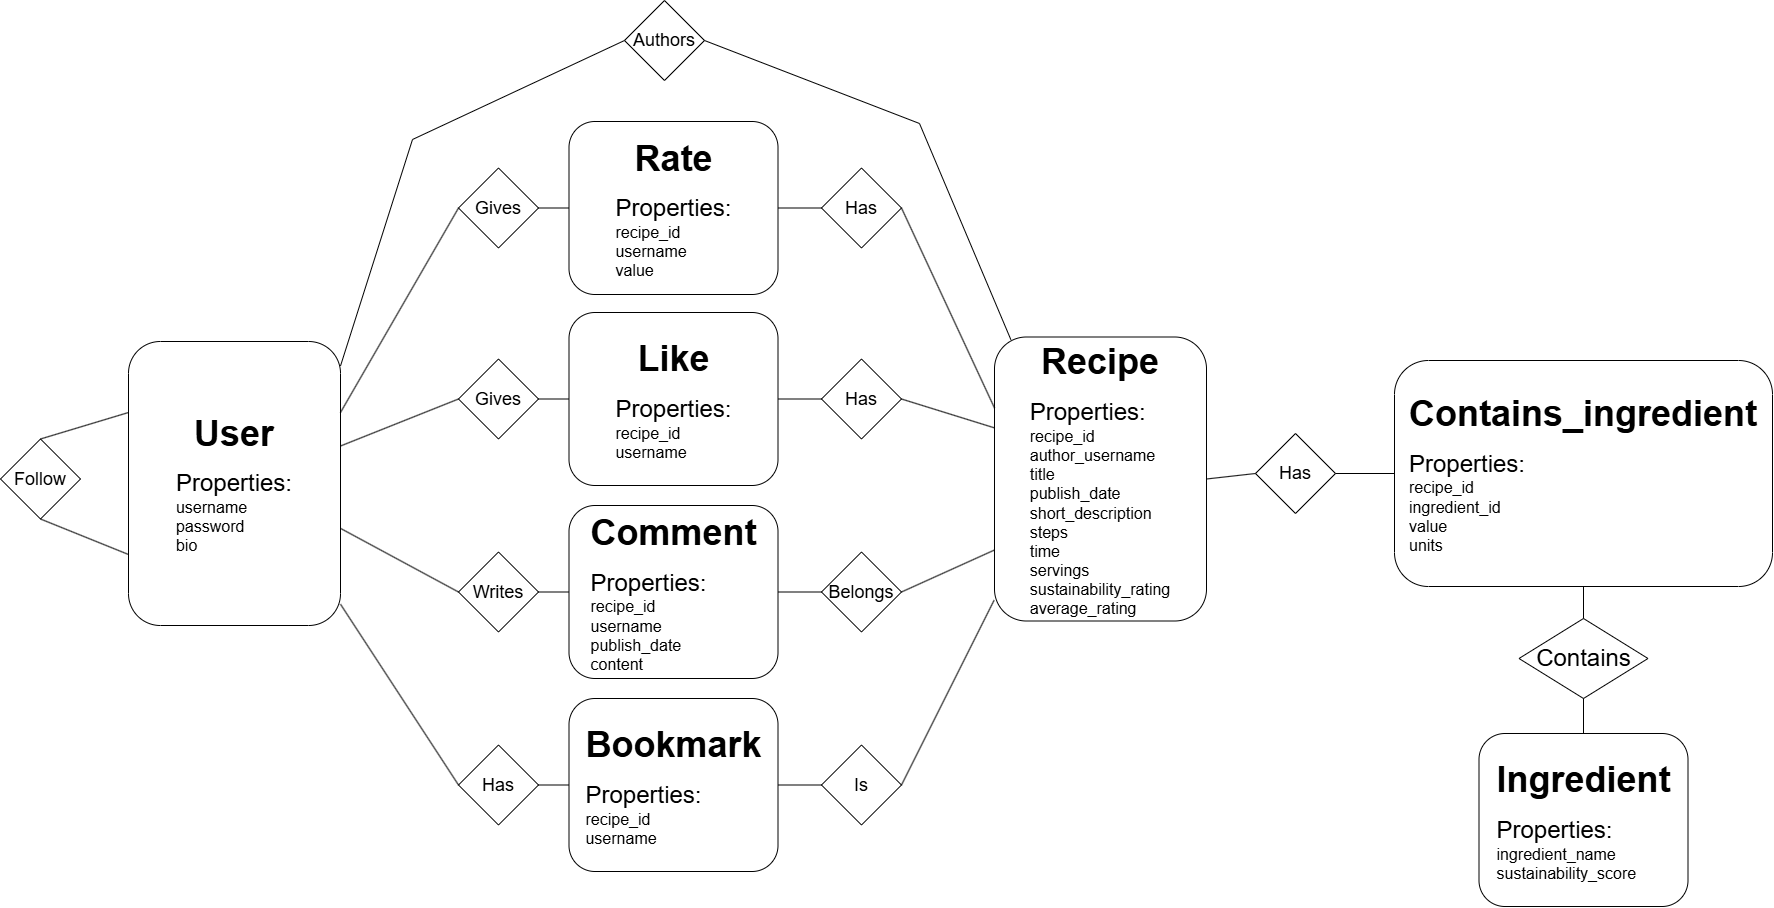

The diagram above was exported from draw.io. Its source (the exported page's mxGraphModel, read from the mxfile embedded in the PNG):
<mxGraphModel dx="7061" dy="1238" grid="0" gridSize="10" guides="1" tooltips="1" connect="1" arrows="1" fold="1" page="1" pageScale="1" pageWidth="4681" pageHeight="3300" math="0" shadow="0">
  <root>
    <mxCell id="0" />
    <mxCell id="1" parent="0" />
    <mxCell id="naFjzQhOg2YCA-66pbDq-2" value="&lt;font style=&quot;font-size: 36px;&quot;&gt;&lt;b style=&quot;&quot;&gt;User&lt;/b&gt;&lt;/font&gt;&lt;div&gt;&lt;br&gt;&lt;/div&gt;&lt;div style=&quot;text-align: left;&quot;&gt;&lt;font style=&quot;font-size: 24px;&quot;&gt;Properties:&lt;/font&gt;&lt;/div&gt;&lt;div style=&quot;text-align: left;&quot;&gt;&lt;font size=&quot;3&quot;&gt;username&lt;/font&gt;&lt;/div&gt;&lt;div style=&quot;text-align: left;&quot;&gt;&lt;font size=&quot;3&quot;&gt;password&lt;/font&gt;&lt;/div&gt;&lt;div style=&quot;text-align: left;&quot;&gt;&lt;font size=&quot;3&quot;&gt;bio&lt;/font&gt;&lt;/div&gt;" style="rounded=1;whiteSpace=wrap;html=1;" parent="1" vertex="1">
      <mxGeometry x="-3407" y="1618" width="212" height="284" as="geometry" />
    </mxCell>
    <mxCell id="naFjzQhOg2YCA-66pbDq-4" value="&lt;font style=&quot;font-size: 18px;&quot;&gt;Authors&lt;/font&gt;" style="rhombus;whiteSpace=wrap;html=1;" parent="1" vertex="1">
      <mxGeometry x="-2911" y="1277" width="80" height="80" as="geometry" />
    </mxCell>
    <mxCell id="naFjzQhOg2YCA-66pbDq-5" value="&lt;font style=&quot;font-size: 18px;&quot;&gt;Gives&lt;/font&gt;" style="rhombus;whiteSpace=wrap;html=1;" parent="1" vertex="1">
      <mxGeometry x="-3077" y="1444.5" width="80" height="80" as="geometry" />
    </mxCell>
    <mxCell id="naFjzQhOg2YCA-66pbDq-6" value="&lt;font style=&quot;font-size: 18px;&quot;&gt;Gives&lt;/font&gt;" style="rhombus;whiteSpace=wrap;html=1;" parent="1" vertex="1">
      <mxGeometry x="-3077" y="1635.5" width="80" height="80" as="geometry" />
    </mxCell>
    <mxCell id="naFjzQhOg2YCA-66pbDq-7" value="&lt;font style=&quot;font-size: 36px;&quot;&gt;&lt;b style=&quot;&quot;&gt;Recipe&lt;/b&gt;&lt;/font&gt;&lt;div&gt;&lt;br&gt;&lt;/div&gt;&lt;div style=&quot;text-align: left;&quot;&gt;&lt;font style=&quot;font-size: 24px;&quot;&gt;Properties:&lt;/font&gt;&lt;/div&gt;&lt;div style=&quot;text-align: left;&quot;&gt;&lt;font size=&quot;3&quot;&gt;recipe_id&lt;/font&gt;&lt;/div&gt;&lt;div style=&quot;text-align: left;&quot;&gt;&lt;font size=&quot;3&quot;&gt;author_username&lt;/font&gt;&lt;/div&gt;&lt;div style=&quot;text-align: left;&quot;&gt;&lt;font size=&quot;3&quot;&gt;title&lt;/font&gt;&lt;/div&gt;&lt;div style=&quot;text-align: left;&quot;&gt;&lt;font size=&quot;3&quot;&gt;publish_date&lt;/font&gt;&lt;/div&gt;&lt;div style=&quot;text-align: left;&quot;&gt;&lt;font size=&quot;3&quot;&gt;short_description&lt;/font&gt;&lt;/div&gt;&lt;div style=&quot;text-align: left;&quot;&gt;&lt;font size=&quot;3&quot;&gt;steps&lt;/font&gt;&lt;/div&gt;&lt;div style=&quot;text-align: left;&quot;&gt;&lt;font size=&quot;3&quot;&gt;time&lt;/font&gt;&lt;/div&gt;&lt;div style=&quot;text-align: left;&quot;&gt;&lt;font size=&quot;3&quot;&gt;servings&lt;/font&gt;&lt;/div&gt;&lt;div style=&quot;text-align: left;&quot;&gt;&lt;font size=&quot;3&quot;&gt;sustainability_rating&lt;/font&gt;&lt;/div&gt;&lt;div style=&quot;text-align: left;&quot;&gt;&lt;font size=&quot;3&quot;&gt;average_rating&lt;/font&gt;&lt;/div&gt;" style="rounded=1;whiteSpace=wrap;html=1;" parent="1" vertex="1">
      <mxGeometry x="-2541" y="1613.5" width="212" height="284" as="geometry" />
    </mxCell>
    <mxCell id="naFjzQhOg2YCA-66pbDq-8" value="&lt;font style=&quot;font-size: 18px;&quot;&gt;Writes&lt;/font&gt;" style="rhombus;whiteSpace=wrap;html=1;" parent="1" vertex="1">
      <mxGeometry x="-3077" y="1828.5" width="80" height="80" as="geometry" />
    </mxCell>
    <mxCell id="naFjzQhOg2YCA-66pbDq-9" value="&lt;font style=&quot;font-size: 18px;&quot;&gt;Has&lt;/font&gt;" style="rhombus;whiteSpace=wrap;html=1;" parent="1" vertex="1">
      <mxGeometry x="-3077" y="2021.5" width="80" height="80" as="geometry" />
    </mxCell>
    <mxCell id="naFjzQhOg2YCA-66pbDq-10" value="&lt;font style=&quot;font-size: 36px;&quot;&gt;&lt;b style=&quot;&quot;&gt;Rate&lt;/b&gt;&lt;br&gt;&lt;/font&gt;&lt;div&gt;&lt;br&gt;&lt;/div&gt;&lt;div style=&quot;text-align: left;&quot;&gt;&lt;font style=&quot;font-size: 24px;&quot;&gt;Properties:&lt;/font&gt;&lt;/div&gt;&lt;div style=&quot;text-align: left;&quot;&gt;&lt;font size=&quot;3&quot;&gt;recipe_id&lt;/font&gt;&lt;/div&gt;&lt;div style=&quot;text-align: left;&quot;&gt;&lt;font size=&quot;3&quot;&gt;username&lt;/font&gt;&lt;/div&gt;&lt;div style=&quot;text-align: left;&quot;&gt;&lt;font size=&quot;3&quot;&gt;value&lt;/font&gt;&lt;/div&gt;" style="rounded=1;whiteSpace=wrap;html=1;" parent="1" vertex="1">
      <mxGeometry x="-2966.5" y="1398" width="209" height="173" as="geometry" />
    </mxCell>
    <mxCell id="naFjzQhOg2YCA-66pbDq-11" value="&lt;b style=&quot;&quot;&gt;&lt;font style=&quot;font-size: 36px;&quot;&gt;Like&lt;/font&gt;&lt;/b&gt;&lt;br&gt;&lt;div&gt;&lt;br&gt;&lt;/div&gt;&lt;div style=&quot;text-align: left;&quot;&gt;&lt;font style=&quot;font-size: 24px;&quot;&gt;Properties:&lt;/font&gt;&lt;/div&gt;&lt;div style=&quot;text-align: left;&quot;&gt;&lt;font size=&quot;3&quot;&gt;recipe_id&lt;/font&gt;&lt;/div&gt;&lt;div style=&quot;text-align: left;&quot;&gt;&lt;font size=&quot;3&quot;&gt;username&lt;/font&gt;&lt;/div&gt;" style="rounded=1;whiteSpace=wrap;html=1;" parent="1" vertex="1">
      <mxGeometry x="-2966.5" y="1589" width="209" height="173" as="geometry" />
    </mxCell>
    <mxCell id="naFjzQhOg2YCA-66pbDq-12" value="&lt;b style=&quot;&quot;&gt;&lt;font style=&quot;font-size: 36px;&quot;&gt;Bookmark&lt;/font&gt;&lt;/b&gt;&lt;br&gt;&lt;div&gt;&lt;br&gt;&lt;/div&gt;&lt;div style=&quot;text-align: left;&quot;&gt;&lt;font style=&quot;font-size: 24px;&quot;&gt;Properties:&lt;/font&gt;&lt;/div&gt;&lt;div style=&quot;text-align: left;&quot;&gt;&lt;font size=&quot;3&quot;&gt;recipe_id&lt;/font&gt;&lt;/div&gt;&lt;div style=&quot;text-align: left;&quot;&gt;&lt;font size=&quot;3&quot;&gt;username&lt;/font&gt;&lt;/div&gt;" style="rounded=1;whiteSpace=wrap;html=1;" parent="1" vertex="1">
      <mxGeometry x="-2966.5" y="1975" width="209" height="173" as="geometry" />
    </mxCell>
    <mxCell id="naFjzQhOg2YCA-66pbDq-13" value="&lt;b style=&quot;&quot;&gt;&lt;font style=&quot;font-size: 36px;&quot;&gt;Comment&lt;/font&gt;&lt;/b&gt;&lt;br&gt;&lt;div&gt;&lt;br&gt;&lt;/div&gt;&lt;div style=&quot;text-align: left;&quot;&gt;&lt;font style=&quot;font-size: 24px;&quot;&gt;Properties:&lt;/font&gt;&lt;/div&gt;&lt;div style=&quot;text-align: left;&quot;&gt;&lt;font size=&quot;3&quot;&gt;recipe_id&lt;/font&gt;&lt;/div&gt;&lt;div style=&quot;text-align: left;&quot;&gt;&lt;font size=&quot;3&quot;&gt;username&lt;/font&gt;&lt;/div&gt;&lt;div style=&quot;text-align: left;&quot;&gt;&lt;font size=&quot;3&quot;&gt;publish_date&lt;/font&gt;&lt;/div&gt;&lt;div style=&quot;text-align: left;&quot;&gt;&lt;font size=&quot;3&quot;&gt;content&lt;/font&gt;&lt;/div&gt;" style="rounded=1;whiteSpace=wrap;html=1;" parent="1" vertex="1">
      <mxGeometry x="-2966.5" y="1782" width="209" height="173" as="geometry" />
    </mxCell>
    <mxCell id="naFjzQhOg2YCA-66pbDq-18" value="" style="endArrow=none;html=1;rounded=0;exitX=1;exitY=0.5;exitDx=0;exitDy=0;entryX=0;entryY=0.5;entryDx=0;entryDy=0;" parent="1" source="naFjzQhOg2YCA-66pbDq-5" target="naFjzQhOg2YCA-66pbDq-10" edge="1">
      <mxGeometry width="50" height="50" relative="1" as="geometry">
        <mxPoint x="-2692" y="1567" as="sourcePoint" />
        <mxPoint x="-3020" y="1502" as="targetPoint" />
      </mxGeometry>
    </mxCell>
    <mxCell id="naFjzQhOg2YCA-66pbDq-20" value="" style="endArrow=none;html=1;rounded=0;exitX=1;exitY=0.5;exitDx=0;exitDy=0;entryX=0;entryY=0.5;entryDx=0;entryDy=0;" parent="1" source="naFjzQhOg2YCA-66pbDq-6" target="naFjzQhOg2YCA-66pbDq-11" edge="1">
      <mxGeometry width="50" height="50" relative="1" as="geometry">
        <mxPoint x="-3083" y="1512" as="sourcePoint" />
        <mxPoint x="-2977" y="1512" as="targetPoint" />
      </mxGeometry>
    </mxCell>
    <mxCell id="naFjzQhOg2YCA-66pbDq-22" value="" style="endArrow=none;html=1;rounded=0;exitX=1;exitY=0.5;exitDx=0;exitDy=0;entryX=0;entryY=0.5;entryDx=0;entryDy=0;" parent="1" source="naFjzQhOg2YCA-66pbDq-10" target="naFjzQhOg2YCA-66pbDq-25" edge="1">
      <mxGeometry width="50" height="50" relative="1" as="geometry">
        <mxPoint x="-3098" y="1739" as="sourcePoint" />
        <mxPoint x="-2949" y="1739" as="targetPoint" />
      </mxGeometry>
    </mxCell>
    <mxCell id="naFjzQhOg2YCA-66pbDq-23" value="" style="endArrow=none;html=1;rounded=0;exitX=1;exitY=0.5;exitDx=0;exitDy=0;entryX=0;entryY=0.5;entryDx=0;entryDy=0;" parent="1" source="naFjzQhOg2YCA-66pbDq-9" target="naFjzQhOg2YCA-66pbDq-12" edge="1">
      <mxGeometry width="50" height="50" relative="1" as="geometry">
        <mxPoint x="-3088" y="1749" as="sourcePoint" />
        <mxPoint x="-2939" y="1749" as="targetPoint" />
      </mxGeometry>
    </mxCell>
    <mxCell id="naFjzQhOg2YCA-66pbDq-24" value="" style="endArrow=none;html=1;rounded=0;exitX=0;exitY=0.5;exitDx=0;exitDy=0;entryX=1;entryY=0.5;entryDx=0;entryDy=0;" parent="1" source="naFjzQhOg2YCA-66pbDq-13" target="naFjzQhOg2YCA-66pbDq-8" edge="1">
      <mxGeometry width="50" height="50" relative="1" as="geometry">
        <mxPoint x="-3078" y="1759" as="sourcePoint" />
        <mxPoint x="-2929" y="1759" as="targetPoint" />
      </mxGeometry>
    </mxCell>
    <mxCell id="naFjzQhOg2YCA-66pbDq-25" value="&lt;font style=&quot;font-size: 18px;&quot;&gt;Has&lt;/font&gt;" style="rhombus;whiteSpace=wrap;html=1;" parent="1" vertex="1">
      <mxGeometry x="-2714" y="1444.5" width="80" height="80" as="geometry" />
    </mxCell>
    <mxCell id="naFjzQhOg2YCA-66pbDq-26" value="&lt;font style=&quot;font-size: 18px;&quot;&gt;Has&lt;/font&gt;" style="rhombus;whiteSpace=wrap;html=1;" parent="1" vertex="1">
      <mxGeometry x="-2714" y="1635.5" width="80" height="80" as="geometry" />
    </mxCell>
    <mxCell id="naFjzQhOg2YCA-66pbDq-27" value="&lt;font style=&quot;font-size: 18px;&quot;&gt;Belongs&lt;/font&gt;" style="rhombus;whiteSpace=wrap;html=1;" parent="1" vertex="1">
      <mxGeometry x="-2714" y="1828.5" width="80" height="80" as="geometry" />
    </mxCell>
    <mxCell id="naFjzQhOg2YCA-66pbDq-28" value="&lt;font style=&quot;font-size: 18px;&quot;&gt;Is&lt;/font&gt;" style="rhombus;whiteSpace=wrap;html=1;" parent="1" vertex="1">
      <mxGeometry x="-2714" y="2021.5" width="80" height="80" as="geometry" />
    </mxCell>
    <mxCell id="naFjzQhOg2YCA-66pbDq-29" value="" style="endArrow=none;html=1;rounded=0;exitX=1;exitY=0.5;exitDx=0;exitDy=0;entryX=0;entryY=0.5;entryDx=0;entryDy=0;" parent="1" source="naFjzQhOg2YCA-66pbDq-13" target="naFjzQhOg2YCA-66pbDq-27" edge="1">
      <mxGeometry width="50" height="50" relative="1" as="geometry">
        <mxPoint x="-2604" y="1984" as="sourcePoint" />
        <mxPoint x="-2754" y="1984" as="targetPoint" />
      </mxGeometry>
    </mxCell>
    <mxCell id="naFjzQhOg2YCA-66pbDq-30" value="" style="endArrow=none;html=1;rounded=0;exitX=1;exitY=0.5;exitDx=0;exitDy=0;entryX=0;entryY=0.5;entryDx=0;entryDy=0;" parent="1" source="naFjzQhOg2YCA-66pbDq-12" target="naFjzQhOg2YCA-66pbDq-28" edge="1">
      <mxGeometry width="50" height="50" relative="1" as="geometry">
        <mxPoint x="-2395" y="1984" as="sourcePoint" />
        <mxPoint x="-2281" y="1968" as="targetPoint" />
      </mxGeometry>
    </mxCell>
    <mxCell id="naFjzQhOg2YCA-66pbDq-31" value="" style="endArrow=none;html=1;rounded=0;exitX=1;exitY=0.5;exitDx=0;exitDy=0;entryX=0;entryY=0.5;entryDx=0;entryDy=0;" parent="1" source="naFjzQhOg2YCA-66pbDq-11" target="naFjzQhOg2YCA-66pbDq-26" edge="1">
      <mxGeometry width="50" height="50" relative="1" as="geometry">
        <mxPoint x="-2768" y="1512" as="sourcePoint" />
        <mxPoint x="-2636" y="1512" as="targetPoint" />
      </mxGeometry>
    </mxCell>
    <mxCell id="naFjzQhOg2YCA-66pbDq-32" value="" style="endArrow=none;html=1;rounded=0;exitX=1;exitY=0.086;exitDx=0;exitDy=0;exitPerimeter=0;entryX=0;entryY=0.5;entryDx=0;entryDy=0;" parent="1" source="naFjzQhOg2YCA-66pbDq-2" target="naFjzQhOg2YCA-66pbDq-4" edge="1">
      <mxGeometry width="50" height="50" relative="1" as="geometry">
        <mxPoint x="-2692" y="1700" as="sourcePoint" />
        <mxPoint x="-2642" y="1650" as="targetPoint" />
        <Array as="points">
          <mxPoint x="-3123" y="1416" />
        </Array>
      </mxGeometry>
    </mxCell>
    <mxCell id="naFjzQhOg2YCA-66pbDq-33" value="" style="endArrow=none;html=1;rounded=0;exitX=0.077;exitY=0.009;exitDx=0;exitDy=0;exitPerimeter=0;entryX=1;entryY=0.5;entryDx=0;entryDy=0;" parent="1" source="naFjzQhOg2YCA-66pbDq-7" target="naFjzQhOg2YCA-66pbDq-4" edge="1">
      <mxGeometry width="50" height="50" relative="1" as="geometry">
        <mxPoint x="-3334" y="1496" as="sourcePoint" />
        <mxPoint x="-2952" y="1348" as="targetPoint" />
        <Array as="points">
          <mxPoint x="-2616" y="1400" />
        </Array>
      </mxGeometry>
    </mxCell>
    <mxCell id="naFjzQhOg2YCA-66pbDq-36" value="" style="endArrow=none;html=1;rounded=0;entryX=0;entryY=0.5;entryDx=0;entryDy=0;exitX=1;exitY=0.25;exitDx=0;exitDy=0;" parent="1" source="naFjzQhOg2YCA-66pbDq-2" target="naFjzQhOg2YCA-66pbDq-5" edge="1">
      <mxGeometry width="50" height="50" relative="1" as="geometry">
        <mxPoint x="-2692" y="1833" as="sourcePoint" />
        <mxPoint x="-2642" y="1783" as="targetPoint" />
      </mxGeometry>
    </mxCell>
    <mxCell id="naFjzQhOg2YCA-66pbDq-37" value="" style="endArrow=none;html=1;rounded=0;entryX=0;entryY=0.5;entryDx=0;entryDy=0;exitX=1;exitY=0.368;exitDx=0;exitDy=0;exitPerimeter=0;" parent="1" source="naFjzQhOg2YCA-66pbDq-2" target="naFjzQhOg2YCA-66pbDq-6" edge="1">
      <mxGeometry width="50" height="50" relative="1" as="geometry">
        <mxPoint x="-3396" y="1676" as="sourcePoint" />
        <mxPoint x="-3131" y="1495" as="targetPoint" />
      </mxGeometry>
    </mxCell>
    <mxCell id="naFjzQhOg2YCA-66pbDq-38" value="" style="endArrow=none;html=1;rounded=0;entryX=0;entryY=0.5;entryDx=0;entryDy=0;exitX=1;exitY=0.658;exitDx=0;exitDy=0;exitPerimeter=0;" parent="1" source="naFjzQhOg2YCA-66pbDq-2" target="naFjzQhOg2YCA-66pbDq-8" edge="1">
      <mxGeometry width="50" height="50" relative="1" as="geometry">
        <mxPoint x="-3406" y="1772" as="sourcePoint" />
        <mxPoint x="-3131" y="1686" as="targetPoint" />
      </mxGeometry>
    </mxCell>
    <mxCell id="naFjzQhOg2YCA-66pbDq-39" value="" style="endArrow=none;html=1;rounded=0;entryX=0;entryY=0.5;entryDx=0;entryDy=0;exitX=1;exitY=0.925;exitDx=0;exitDy=0;exitPerimeter=0;" parent="1" source="naFjzQhOg2YCA-66pbDq-2" target="naFjzQhOg2YCA-66pbDq-9" edge="1">
      <mxGeometry width="50" height="50" relative="1" as="geometry">
        <mxPoint x="-3441" y="1908.5" as="sourcePoint" />
        <mxPoint x="-3147" y="2019.5" as="targetPoint" />
      </mxGeometry>
    </mxCell>
    <mxCell id="naFjzQhOg2YCA-66pbDq-40" value="" style="endArrow=none;html=1;rounded=0;exitX=0;exitY=0.25;exitDx=0;exitDy=0;entryX=1;entryY=0.5;entryDx=0;entryDy=0;" parent="1" source="naFjzQhOg2YCA-66pbDq-7" target="naFjzQhOg2YCA-66pbDq-25" edge="1">
      <mxGeometry width="50" height="50" relative="1" as="geometry">
        <mxPoint x="-1935" y="2107" as="sourcePoint" />
        <mxPoint x="-2461" y="1821" as="targetPoint" />
      </mxGeometry>
    </mxCell>
    <mxCell id="naFjzQhOg2YCA-66pbDq-41" value="" style="endArrow=none;html=1;rounded=0;entryX=1;entryY=0.5;entryDx=0;entryDy=0;exitX=0;exitY=0.32;exitDx=0;exitDy=0;exitPerimeter=0;" parent="1" source="naFjzQhOg2YCA-66pbDq-7" target="naFjzQhOg2YCA-66pbDq-26" edge="1">
      <mxGeometry width="50" height="50" relative="1" as="geometry">
        <mxPoint x="-2322" y="1680" as="sourcePoint" />
        <mxPoint x="-2552" y="1770" as="targetPoint" />
      </mxGeometry>
    </mxCell>
    <mxCell id="naFjzQhOg2YCA-66pbDq-43" value="" style="endArrow=none;html=1;rounded=0;entryX=1;entryY=0.5;entryDx=0;entryDy=0;exitX=0;exitY=0.75;exitDx=0;exitDy=0;" parent="1" source="naFjzQhOg2YCA-66pbDq-7" target="naFjzQhOg2YCA-66pbDq-27" edge="1">
      <mxGeometry width="50" height="50" relative="1" as="geometry">
        <mxPoint x="-2294" y="1690" as="sourcePoint" />
        <mxPoint x="-2584" y="1686" as="targetPoint" />
      </mxGeometry>
    </mxCell>
    <mxCell id="naFjzQhOg2YCA-66pbDq-44" value="" style="endArrow=none;html=1;rounded=0;entryX=1;entryY=0.5;entryDx=0;entryDy=0;exitX=-0.002;exitY=0.927;exitDx=0;exitDy=0;exitPerimeter=0;" parent="1" source="naFjzQhOg2YCA-66pbDq-7" target="naFjzQhOg2YCA-66pbDq-28" edge="1">
      <mxGeometry width="50" height="50" relative="1" as="geometry">
        <mxPoint x="-2294" y="1812" as="sourcePoint" />
        <mxPoint x="-2577" y="1879" as="targetPoint" />
      </mxGeometry>
    </mxCell>
    <mxCell id="naFjzQhOg2YCA-66pbDq-46" value="&lt;b style=&quot;&quot;&gt;&lt;font style=&quot;font-size: 36px;&quot;&gt;Ingredient&lt;/font&gt;&lt;/b&gt;&lt;br&gt;&lt;div&gt;&lt;br&gt;&lt;/div&gt;&lt;div style=&quot;text-align: left;&quot;&gt;&lt;font style=&quot;font-size: 24px;&quot;&gt;Properties:&lt;/font&gt;&lt;/div&gt;&lt;div style=&quot;text-align: left;&quot;&gt;&lt;font size=&quot;3&quot;&gt;ingredient_name&lt;/font&gt;&lt;/div&gt;&lt;div style=&quot;text-align: left;&quot;&gt;&lt;font size=&quot;3&quot;&gt;sustainability_score&lt;/font&gt;&lt;/div&gt;" style="rounded=1;whiteSpace=wrap;html=1;" parent="1" vertex="1">
      <mxGeometry x="-2056.5" y="2010" width="209" height="173" as="geometry" />
    </mxCell>
    <mxCell id="naFjzQhOg2YCA-66pbDq-48" value="&lt;font style=&quot;font-size: 18px;&quot;&gt;Follow&lt;/font&gt;" style="rhombus;whiteSpace=wrap;html=1;" parent="1" vertex="1">
      <mxGeometry x="-3535" y="1715.5" width="80" height="80" as="geometry" />
    </mxCell>
    <mxCell id="naFjzQhOg2YCA-66pbDq-49" value="" style="endArrow=none;html=1;rounded=0;exitX=0.5;exitY=0;exitDx=0;exitDy=0;entryX=0;entryY=0.25;entryDx=0;entryDy=0;" parent="1" source="naFjzQhOg2YCA-66pbDq-48" target="naFjzQhOg2YCA-66pbDq-2" edge="1">
      <mxGeometry width="50" height="50" relative="1" as="geometry">
        <mxPoint x="-3070" y="1720" as="sourcePoint" />
        <mxPoint x="-3740" y="1568" as="targetPoint" />
      </mxGeometry>
    </mxCell>
    <mxCell id="naFjzQhOg2YCA-66pbDq-50" value="" style="endArrow=none;html=1;rounded=0;exitX=0.5;exitY=1;exitDx=0;exitDy=0;entryX=0;entryY=0.75;entryDx=0;entryDy=0;" parent="1" source="naFjzQhOg2YCA-66pbDq-48" target="naFjzQhOg2YCA-66pbDq-2" edge="1">
      <mxGeometry width="50" height="50" relative="1" as="geometry">
        <mxPoint x="-3756" y="1670" as="sourcePoint" />
        <mxPoint x="-3680" y="1826" as="targetPoint" />
      </mxGeometry>
    </mxCell>
    <mxCell id="naFjzQhOg2YCA-66pbDq-51" value="&lt;font style=&quot;font-size: 24px;&quot;&gt;Contains&lt;/font&gt;" style="rhombus;whiteSpace=wrap;html=1;" parent="1" vertex="1">
      <mxGeometry x="-2016.5" y="1895" width="129" height="80" as="geometry" />
    </mxCell>
    <mxCell id="naFjzQhOg2YCA-66pbDq-54" value="" style="endArrow=none;html=1;rounded=0;exitX=0.5;exitY=0;exitDx=0;exitDy=0;entryX=0.5;entryY=1;entryDx=0;entryDy=0;" parent="1" source="naFjzQhOg2YCA-66pbDq-51" target="naFjzQhOg2YCA-66pbDq-55" edge="1">
      <mxGeometry width="50" height="50" relative="1" as="geometry">
        <mxPoint x="-2109" y="2045" as="sourcePoint" />
        <mxPoint x="-2187" y="1936" as="targetPoint" />
      </mxGeometry>
    </mxCell>
    <mxCell id="naFjzQhOg2YCA-66pbDq-55" value="&lt;span style=&quot;font-size: 36px;&quot;&gt;&lt;b&gt;Contains_ingredient&lt;/b&gt;&lt;/span&gt;&lt;br&gt;&lt;div&gt;&lt;br&gt;&lt;/div&gt;&lt;div style=&quot;text-align: left;&quot;&gt;&lt;font style=&quot;font-size: 24px;&quot;&gt;Properties:&lt;/font&gt;&lt;/div&gt;&lt;div style=&quot;text-align: left;&quot;&gt;&lt;font size=&quot;3&quot;&gt;recipe_id&lt;/font&gt;&lt;/div&gt;&lt;div style=&quot;text-align: left;&quot;&gt;&lt;font size=&quot;3&quot;&gt;ingredient_id&lt;/font&gt;&lt;/div&gt;&lt;div style=&quot;text-align: left;&quot;&gt;&lt;font size=&quot;3&quot;&gt;value&lt;/font&gt;&lt;/div&gt;&lt;div style=&quot;text-align: left;&quot;&gt;&lt;font size=&quot;3&quot;&gt;units&lt;/font&gt;&lt;/div&gt;" style="rounded=1;whiteSpace=wrap;html=1;" parent="1" vertex="1">
      <mxGeometry x="-2141" y="1637" width="378" height="226" as="geometry" />
    </mxCell>
    <mxCell id="naFjzQhOg2YCA-66pbDq-57" value="&lt;font style=&quot;font-size: 18px;&quot;&gt;Has&lt;/font&gt;" style="rhombus;whiteSpace=wrap;html=1;" parent="1" vertex="1">
      <mxGeometry x="-2280" y="1710" width="80" height="80" as="geometry" />
    </mxCell>
    <mxCell id="naFjzQhOg2YCA-66pbDq-58" value="" style="endArrow=none;html=1;rounded=0;entryX=0;entryY=0.5;entryDx=0;entryDy=0;exitX=1;exitY=0.5;exitDx=0;exitDy=0;" parent="1" source="naFjzQhOg2YCA-66pbDq-7" target="naFjzQhOg2YCA-66pbDq-57" edge="1">
      <mxGeometry width="50" height="50" relative="1" as="geometry">
        <mxPoint x="-2082" y="1670" as="sourcePoint" />
        <mxPoint x="-1979" y="1528" as="targetPoint" />
      </mxGeometry>
    </mxCell>
    <mxCell id="naFjzQhOg2YCA-66pbDq-60" value="" style="endArrow=none;html=1;rounded=0;entryX=0;entryY=0.5;entryDx=0;entryDy=0;exitX=1;exitY=0.5;exitDx=0;exitDy=0;" parent="1" source="naFjzQhOg2YCA-66pbDq-57" target="naFjzQhOg2YCA-66pbDq-55" edge="1">
      <mxGeometry width="50" height="50" relative="1" as="geometry">
        <mxPoint x="-1909" y="1735" as="sourcePoint" />
        <mxPoint x="-2582" y="1670" as="targetPoint" />
      </mxGeometry>
    </mxCell>
    <mxCell id="naFjzQhOg2YCA-66pbDq-61" value="" style="endArrow=none;html=1;rounded=0;exitX=0.5;exitY=1;exitDx=0;exitDy=0;entryX=0.5;entryY=0;entryDx=0;entryDy=0;" parent="1" source="naFjzQhOg2YCA-66pbDq-51" target="naFjzQhOg2YCA-66pbDq-46" edge="1">
      <mxGeometry width="50" height="50" relative="1" as="geometry">
        <mxPoint x="-1727" y="1883" as="sourcePoint" />
        <mxPoint x="-1727" y="1828" as="targetPoint" />
      </mxGeometry>
    </mxCell>
  </root>
</mxGraphModel>